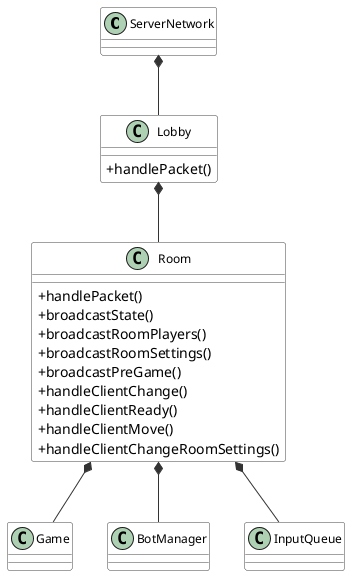

The diagram above was rendered by PlantUML. Its source (embedded in the PNG):
@startuml
' Mise en page horizontale plus lisible
top to bottom direction
skinparam classAttributeIconSize 0
skinparam shadowing false
skinparam ArrowColor #333333
skinparam ArrowThickness 1
skinparam ClassFontSize 12
skinparam ClassFontName Arial
skinparam ClassBackgroundColor #fdfdfd
skinparam ClassBorderColor #444444

' =======================
' Classes principales
' =======================

class ServerNetwork {
}

class Lobby {

    + handlePacket()
}

class Room {
    + handlePacket()
    + broadcastState()
    + broadcastRoomPlayers()
    + broadcastRoomSettings()
    + broadcastPreGame()
    + handleClientChange()
    + handleClientReady()
    + handleClientMove()
    + handleClientChangeRoomSettings()
}

class Game {
}


class BotManager {
}
' =======================
' Relations
' =======================

' Composition (l’objet appartient au parent)
ServerNetwork *-- Lobby
Lobby *-- Room
Room *-- Game
Room *-- BotManager
Room *-- InputQueue



@enduml